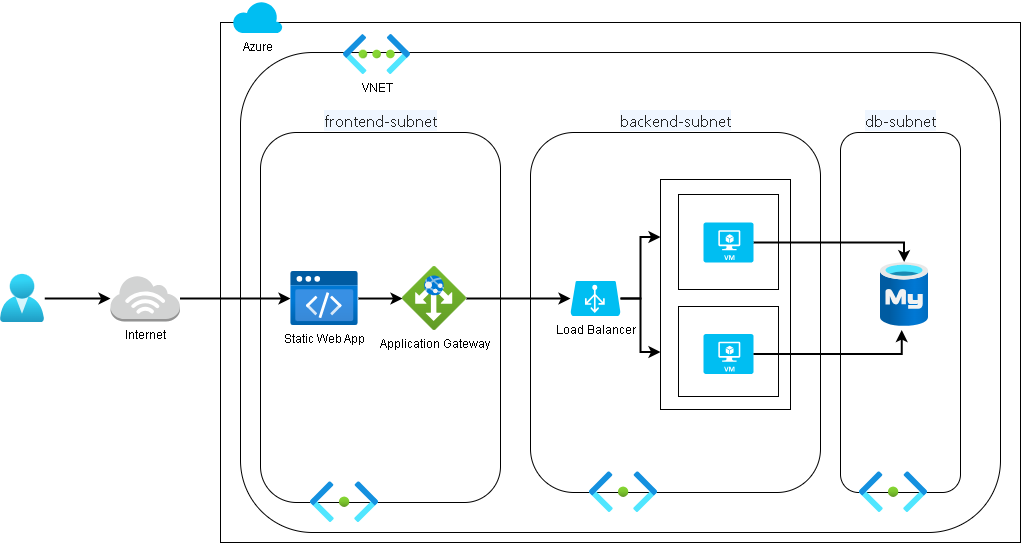

The diagram above was exported from draw.io. Its source (the exported page's mxGraphModel, read from the mxfile embedded in the PNG):
<mxGraphModel dx="1042" dy="527" grid="1" gridSize="10" guides="1" tooltips="1" connect="1" arrows="1" fold="1" page="1" pageScale="1" pageWidth="1100" pageHeight="850" math="0" shadow="0">
  <root>
    <mxCell id="0" />
    <mxCell id="1" parent="0" />
    <mxCell id="miF7u5qyTvdzpuk6kaYf-14" style="edgeStyle=orthogonalEdgeStyle;rounded=0;orthogonalLoop=1;jettySize=auto;html=1;endArrow=classic;endFill=1;strokeWidth=2;" edge="1" parent="1" source="miF7u5qyTvdzpuk6kaYf-1" target="miF7u5qyTvdzpuk6kaYf-6">
      <mxGeometry relative="1" as="geometry" />
    </mxCell>
    <mxCell id="miF7u5qyTvdzpuk6kaYf-1" value="" style="image;aspect=fixed;html=1;points=[];align=center;fontSize=12;image=img/lib/azure2/identity/Users.svg;imageBackground=default;" vertex="1" parent="1">
      <mxGeometry x="20" y="351.94" width="44" height="48.13" as="geometry" />
    </mxCell>
    <mxCell id="miF7u5qyTvdzpuk6kaYf-6" value="Internet" style="outlineConnect=0;dashed=0;verticalLabelPosition=bottom;verticalAlign=top;align=center;html=1;shape=mxgraph.aws3.internet_3;fillColor=#D2D3D3;gradientColor=none;" vertex="1" parent="1">
      <mxGeometry x="130" y="353" width="69.5" height="46.07" as="geometry" />
    </mxCell>
    <mxCell id="miF7u5qyTvdzpuk6kaYf-9" value="" style="rounded=0;whiteSpace=wrap;html=1;" vertex="1" parent="1">
      <mxGeometry x="240" y="100" width="800" height="520" as="geometry" />
    </mxCell>
    <mxCell id="miF7u5qyTvdzpuk6kaYf-10" value="Azure" style="verticalLabelPosition=bottom;html=1;verticalAlign=top;align=center;strokeColor=none;fillColor=#00BEF2;shape=mxgraph.azure.cloud;" vertex="1" parent="1">
      <mxGeometry x="252" y="78" width="50" height="32.5" as="geometry" />
    </mxCell>
    <mxCell id="miF7u5qyTvdzpuk6kaYf-15" value="" style="rounded=1;whiteSpace=wrap;html=1;" vertex="1" parent="1">
      <mxGeometry x="260" y="130.01" width="760" height="479.99" as="geometry" />
    </mxCell>
    <mxCell id="miF7u5qyTvdzpuk6kaYf-22" style="edgeStyle=orthogonalEdgeStyle;rounded=0;orthogonalLoop=1;jettySize=auto;html=1;strokeWidth=2;" edge="1" parent="1" source="miF7u5qyTvdzpuk6kaYf-11">
      <mxGeometry relative="1" as="geometry">
        <mxPoint x="429" y="377" as="targetPoint" />
      </mxGeometry>
    </mxCell>
    <mxCell id="miF7u5qyTvdzpuk6kaYf-23" value="VNET" style="image;aspect=fixed;html=1;points=[];align=center;fontSize=12;image=img/lib/azure2/networking/Virtual_Networks.svg;" vertex="1" parent="1">
      <mxGeometry x="363" y="112" width="67" height="40" as="geometry" />
    </mxCell>
    <mxCell id="miF7u5qyTvdzpuk6kaYf-24" value="&lt;span style=&quot;color: rgb(38, 38, 38); font-family: quote-cjk-patch, Inter, system-ui, -apple-system, BlinkMacSystemFont, &amp;quot;Segoe UI&amp;quot;, Roboto, &amp;quot;Noto Sans&amp;quot;, Ubuntu, Cantarell, &amp;quot;Helvetica Neue&amp;quot;, Oxygen, &amp;quot;Open Sans&amp;quot;, sans-serif; font-size: 16px; text-align: start; white-space-collapse: preserve; background-color: rgb(239, 246, 255);&quot;&gt;frontend-subnet&lt;/span&gt;" style="rounded=1;whiteSpace=wrap;html=1;labelPosition=center;verticalLabelPosition=top;align=center;verticalAlign=bottom;" vertex="1" parent="1">
      <mxGeometry x="280" y="210" width="240" height="370" as="geometry" />
    </mxCell>
    <mxCell id="miF7u5qyTvdzpuk6kaYf-37" style="edgeStyle=orthogonalEdgeStyle;rounded=0;orthogonalLoop=1;jettySize=auto;html=1;strokeWidth=2;" edge="1" parent="1" source="miF7u5qyTvdzpuk6kaYf-11" target="miF7u5qyTvdzpuk6kaYf-31">
      <mxGeometry relative="1" as="geometry" />
    </mxCell>
    <mxCell id="miF7u5qyTvdzpuk6kaYf-11" value="Static Web App" style="image;aspect=fixed;html=1;points=[];align=center;fontSize=12;image=img/lib/azure2/preview/Static_Apps.svg;" vertex="1" parent="1">
      <mxGeometry x="310" y="349.03" width="68" height="54" as="geometry" />
    </mxCell>
    <mxCell id="miF7u5qyTvdzpuk6kaYf-21" style="edgeStyle=orthogonalEdgeStyle;rounded=0;orthogonalLoop=1;jettySize=auto;html=1;strokeWidth=2;" edge="1" parent="1" source="miF7u5qyTvdzpuk6kaYf-6" target="miF7u5qyTvdzpuk6kaYf-11">
      <mxGeometry relative="1" as="geometry" />
    </mxCell>
    <mxCell id="miF7u5qyTvdzpuk6kaYf-25" value="&lt;span style=&quot;color: rgb(38, 38, 38); font-family: quote-cjk-patch, Inter, system-ui, -apple-system, BlinkMacSystemFont, &amp;quot;Segoe UI&amp;quot;, Roboto, &amp;quot;Noto Sans&amp;quot;, Ubuntu, Cantarell, &amp;quot;Helvetica Neue&amp;quot;, Oxygen, &amp;quot;Open Sans&amp;quot;, sans-serif; font-size: 16px; text-align: start; white-space-collapse: preserve; background-color: rgb(239, 246, 255);&quot;&gt;backend-subnet&lt;/span&gt;" style="rounded=1;whiteSpace=wrap;html=1;labelPosition=center;verticalLabelPosition=top;align=center;verticalAlign=bottom;" vertex="1" parent="1">
      <mxGeometry x="550" y="210" width="290" height="360" as="geometry" />
    </mxCell>
    <mxCell id="miF7u5qyTvdzpuk6kaYf-26" value="&lt;span style=&quot;color: rgb(38, 38, 38); font-family: quote-cjk-patch, Inter, system-ui, -apple-system, BlinkMacSystemFont, &amp;quot;Segoe UI&amp;quot;, Roboto, &amp;quot;Noto Sans&amp;quot;, Ubuntu, Cantarell, &amp;quot;Helvetica Neue&amp;quot;, Oxygen, &amp;quot;Open Sans&amp;quot;, sans-serif; font-size: 16px; text-align: start; white-space-collapse: preserve; background-color: rgb(239, 246, 255);&quot;&gt;db-subnet&lt;/span&gt;" style="rounded=1;whiteSpace=wrap;html=1;labelPosition=center;verticalLabelPosition=top;align=center;verticalAlign=bottom;" vertex="1" parent="1">
      <mxGeometry x="860" y="210" width="120" height="360" as="geometry" />
    </mxCell>
    <mxCell id="miF7u5qyTvdzpuk6kaYf-27" value="" style="image;aspect=fixed;html=1;points=[];align=center;fontSize=12;image=img/lib/azure2/networking/Subnet.svg;" vertex="1" parent="1">
      <mxGeometry x="330" y="559.28" width="68" height="40.72" as="geometry" />
    </mxCell>
    <mxCell id="miF7u5qyTvdzpuk6kaYf-28" value="" style="image;aspect=fixed;html=1;points=[];align=center;fontSize=12;image=img/lib/azure2/networking/Subnet.svg;" vertex="1" parent="1">
      <mxGeometry x="609" y="549.28" width="68" height="40.72" as="geometry" />
    </mxCell>
    <mxCell id="miF7u5qyTvdzpuk6kaYf-29" value="" style="image;aspect=fixed;html=1;points=[];align=center;fontSize=12;image=img/lib/azure2/networking/Subnet.svg;" vertex="1" parent="1">
      <mxGeometry x="879" y="549.28" width="68" height="40.72" as="geometry" />
    </mxCell>
    <mxCell id="miF7u5qyTvdzpuk6kaYf-30" value="" style="image;aspect=fixed;html=1;points=[];align=center;fontSize=12;image=img/lib/azure2/databases/Azure_Database_MySQL_Server.svg;" vertex="1" parent="1">
      <mxGeometry x="900" y="340" width="48" height="64" as="geometry" />
    </mxCell>
    <mxCell id="miF7u5qyTvdzpuk6kaYf-49" style="edgeStyle=orthogonalEdgeStyle;rounded=0;orthogonalLoop=1;jettySize=auto;html=1;strokeWidth=2;" edge="1" parent="1" source="miF7u5qyTvdzpuk6kaYf-31" target="miF7u5qyTvdzpuk6kaYf-33">
      <mxGeometry relative="1" as="geometry" />
    </mxCell>
    <mxCell id="miF7u5qyTvdzpuk6kaYf-31" value="Application Gateway" style="image;aspect=fixed;html=1;points=[];align=center;fontSize=12;image=img/lib/azure2/networking/Application_Gateways.svg;" vertex="1" parent="1">
      <mxGeometry x="422" y="344" width="64" height="64" as="geometry" />
    </mxCell>
    <mxCell id="miF7u5qyTvdzpuk6kaYf-50" style="edgeStyle=orthogonalEdgeStyle;rounded=0;orthogonalLoop=1;jettySize=auto;html=1;entryX=0;entryY=0.25;entryDx=0;entryDy=0;strokeWidth=2;" edge="1" parent="1" source="miF7u5qyTvdzpuk6kaYf-33" target="miF7u5qyTvdzpuk6kaYf-40">
      <mxGeometry relative="1" as="geometry" />
    </mxCell>
    <mxCell id="miF7u5qyTvdzpuk6kaYf-51" style="edgeStyle=orthogonalEdgeStyle;rounded=0;orthogonalLoop=1;jettySize=auto;html=1;entryX=0;entryY=0.75;entryDx=0;entryDy=0;strokeWidth=2;" edge="1" parent="1" source="miF7u5qyTvdzpuk6kaYf-33" target="miF7u5qyTvdzpuk6kaYf-40">
      <mxGeometry relative="1" as="geometry" />
    </mxCell>
    <mxCell id="miF7u5qyTvdzpuk6kaYf-33" value="Load Balancer" style="verticalLabelPosition=bottom;html=1;verticalAlign=top;align=center;strokeColor=none;fillColor=#00BEF2;shape=mxgraph.azure.azure_load_balancer;" vertex="1" parent="1">
      <mxGeometry x="590" y="358.5" width="50" height="35" as="geometry" />
    </mxCell>
    <mxCell id="miF7u5qyTvdzpuk6kaYf-40" value="" style="rounded=0;whiteSpace=wrap;html=1;" vertex="1" parent="1">
      <mxGeometry x="680" y="257" width="130" height="230" as="geometry" />
    </mxCell>
    <mxCell id="miF7u5qyTvdzpuk6kaYf-41" value="" style="rounded=0;whiteSpace=wrap;html=1;" vertex="1" parent="1">
      <mxGeometry x="698" y="272" width="100" height="95" as="geometry" />
    </mxCell>
    <mxCell id="miF7u5qyTvdzpuk6kaYf-42" value="" style="verticalLabelPosition=bottom;html=1;verticalAlign=top;align=center;strokeColor=none;fillColor=#00BEF2;shape=mxgraph.azure.virtual_machine;" vertex="1" parent="1">
      <mxGeometry x="723" y="300" width="50" height="40" as="geometry" />
    </mxCell>
    <mxCell id="miF7u5qyTvdzpuk6kaYf-43" value="" style="rounded=0;whiteSpace=wrap;html=1;" vertex="1" parent="1">
      <mxGeometry x="698" y="384" width="100" height="90" as="geometry" />
    </mxCell>
    <mxCell id="miF7u5qyTvdzpuk6kaYf-44" value="" style="verticalLabelPosition=bottom;html=1;verticalAlign=top;align=center;strokeColor=none;fillColor=#00BEF2;shape=mxgraph.azure.virtual_machine;" vertex="1" parent="1">
      <mxGeometry x="723" y="411.5" width="50" height="40" as="geometry" />
    </mxCell>
    <mxCell id="miF7u5qyTvdzpuk6kaYf-52" style="edgeStyle=orthogonalEdgeStyle;rounded=0;orthogonalLoop=1;jettySize=auto;html=1;entryX=0.492;entryY=-0.006;entryDx=0;entryDy=0;entryPerimeter=0;strokeWidth=2;" edge="1" parent="1" source="miF7u5qyTvdzpuk6kaYf-42" target="miF7u5qyTvdzpuk6kaYf-30">
      <mxGeometry relative="1" as="geometry" />
    </mxCell>
    <mxCell id="miF7u5qyTvdzpuk6kaYf-53" style="edgeStyle=orthogonalEdgeStyle;rounded=0;orthogonalLoop=1;jettySize=auto;html=1;entryX=0.442;entryY=1.056;entryDx=0;entryDy=0;entryPerimeter=0;strokeWidth=2;" edge="1" parent="1" source="miF7u5qyTvdzpuk6kaYf-44" target="miF7u5qyTvdzpuk6kaYf-30">
      <mxGeometry relative="1" as="geometry" />
    </mxCell>
  </root>
</mxGraphModel>